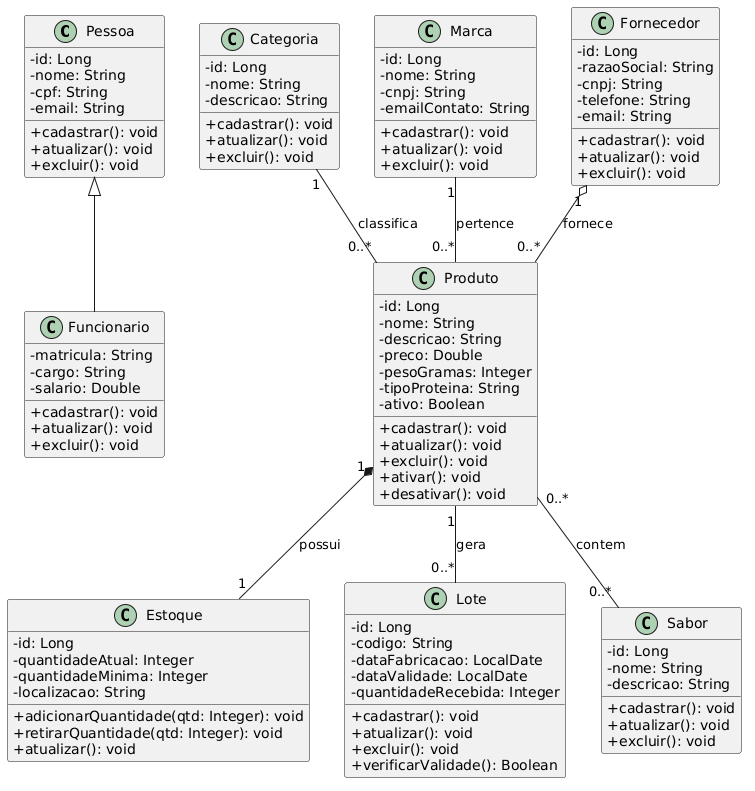

The diagram above was rendered by PlantUML. Its source (embedded in the PNG):
@startuml
skinparam classAttributeIconSize 0

class Pessoa {
  - id: Long
  - nome: String
  - cpf: String
  - email: String
  + cadastrar(): void
  + atualizar(): void
  + excluir(): void
}

class Funcionario {
  - matricula: String
  - cargo: String
  - salario: Double
  + cadastrar(): void
  + atualizar(): void
  + excluir(): void
}

class Categoria {
  - id: Long
  - nome: String
  - descricao: String
  + cadastrar(): void
  + atualizar(): void
  + excluir(): void
}

class Marca {
  - id: Long
  - nome: String
  - cnpj: String
  - emailContato: String
  + cadastrar(): void
  + atualizar(): void
  + excluir(): void
}

class Fornecedor {
  - id: Long
  - razaoSocial: String
  - cnpj: String
  - telefone: String
  - email: String
  + cadastrar(): void
  + atualizar(): void
  + excluir(): void
}

class Produto {
  - id: Long
  - nome: String
  - descricao: String
  - preco: Double
  - pesoGramas: Integer
  - tipoProteina: String
  - ativo: Boolean
  + cadastrar(): void
  + atualizar(): void
  + excluir(): void
  + ativar(): void
  + desativar(): void
}

class Estoque {
  - id: Long
  - quantidadeAtual: Integer
  - quantidadeMinima: Integer
  - localizacao: String
  + adicionarQuantidade(qtd: Integer): void
  + retirarQuantidade(qtd: Integer): void
  + atualizar(): void
}

class Lote {
  - id: Long
  - codigo: String
  - dataFabricacao: LocalDate
  - dataValidade: LocalDate
  - quantidadeRecebida: Integer
  + cadastrar(): void
  + atualizar(): void
  + excluir(): void
  + verificarValidade(): Boolean
}

class Sabor {
  - id: Long
  - nome: String
  - descricao: String
  + cadastrar(): void
  + atualizar(): void
  + excluir(): void
}

Pessoa <|-- Funcionario

Categoria "1" -- "0..*" Produto : classifica
Marca "1" -- "0..*" Produto : pertence
Fornecedor "1" o-- "0..*" Produto : fornece
Produto "1" *-- "1" Estoque : possui
Produto "1" -- "0..*" Lote : gera
Produto "0..*" -- "0..*" Sabor : contem
@enduml